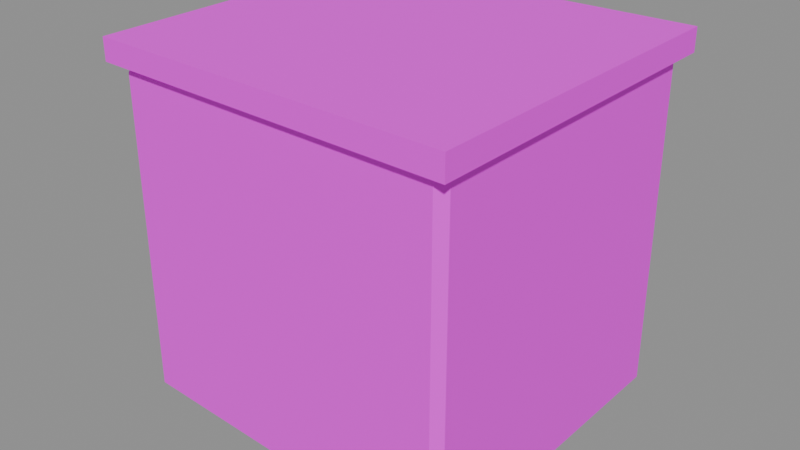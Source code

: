 # Source: orange_tank.blend  (saved by Blender 5.2.45; exported with 4.5.12 LTS)
import bpy
from mathutils import Matrix  # noqa: F401  (used for matrix-valued properties, if any)

bpy.ops.wm.read_factory_settings(use_empty=True)
scene = bpy.context.scene
scene.name = 'PACKAGE_orange_tank'

# ---- collections
col_sea_scene_water_building_002_orange_tank_003 = bpy.data.collections.new('SEA-SCENE-WATER-BUILDING-002-ORANGE-TANK.003'); scene.collection.children.link(col_sea_scene_water_building_002_orange_tank_003)

# ---- images (referenced by path relative to the original .blend; pixels are not part of the script)
import os
ASSET_DIR = os.environ.get("B2B_ASSET_DIR", "")  # directory of the original .blend (textures are referenced by path, not embedded)
HERE = os.path.dirname(os.path.abspath(__file__))  # packed textures are extracted next to this script under _unpacked/

def load_image(name, relpath, width, height, colorspace="sRGB"):
    """Load a texture the original file referenced (path relative to the .blend, or extracted next to this script)."""
    p = next((c for c in (os.path.join(HERE, relpath), os.path.join(ASSET_DIR, relpath)) if relpath and os.path.exists(c)), "")
    if p:
        img = bpy.data.images.load(p, check_existing=True)
        img.name = name
    else:  # same state as the original file: an image datablock whose file is absent (Cycles renders it pink)
        img = bpy.data.images.new(name, width, height)
        img.source = "FILE"
        img.filepath = "//" + (relpath or name)
    img.colorspace_settings.name = colorspace
    return img
img_sea_cabin_timber_8x8_512_png = load_image('sea_cabin_timber_8x8_512.png', 'sea_cabin_timber_8x8_512.png', 1024, 1024, 'sRGB')

# ---- materials (node trees are filled in below, after node groups)
mat_wb002v2_sea_matte_004 = bpy.data.materials.new('WB002V2_SEA_Matte.004')
mat_wb002v2_sea_matte_004.use_backface_culling_lightprobe_volume = False

# ---- material node trees
mat_wb002v2_sea_matte_004.use_nodes = True; mat_wb002v2_sea_matte_004.node_tree.nodes.clear()
_N = mat_wb002v2_sea_matte_004.node_tree.nodes; _L = mat_wb002v2_sea_matte_004.node_tree.links
n0 = _N.new('ShaderNodeBsdfPrincipled'); n0.name = '原理化 BSDF'; n0.location = (-200, 100)
n0.inputs[2].default_value = 0.78
n1 = _N.new('ShaderNodeOutputMaterial'); n1.name = '材质输出'; n1.location = (200, 100)
n2 = _N.new('ShaderNodeUVMap'); n2.name = 'UV 贴图'; n2.location = (0, 0)
n2.uv_map = 'PaletteUV'
n3 = _N.new('ShaderNodeTexImage'); n3.name = '图像纹理'; n3.location = (0, 0)
n3.image = img_sea_cabin_timber_8x8_512_png
n3.interpolation = 'Closest'
n3.extension = 'EXTEND'
_L.new(n0.outputs[0], n1.inputs[0])
_L.new(n2.outputs[0], n3.inputs[0])
_L.new(n3.outputs[0], n0.inputs[0])
n1.is_active_output = True

# ---- meshes
me_wb002v2_orangerooftank_003 = bpy.data.meshes.new('WB002V2_OrangeRoofTank.003')
me_wb002v2_orangerooftank_003.from_pydata([(-0.95, -0.805, 0.09772), (-0.905, -0.8061, 0.05144), (-0.905, -0.8512, 0.09651), (0.95, -0.8533, 0.04642), (0.905, -0.8998, 0.04764), (0.905, -0.8522, 0.0), (0.905, 0.8998, 0.04764), (0.95, 0.8533, 0.04642), (0.905, 0.8522, 0.0), (-0.95, 0.805, 0.09772), (-0.905, 0.8512, 0.09651), (-0.905, 0.8061, 0.05144), (-0.95, -0.805, 1.808), (-0.905, -0.8512, 1.809), (-0.905, -0.8061, 1.854), (0.95, -0.8533, 1.859), (0.905, -0.8522, 1.905), (0.905, -0.8998, 1.858), (0.905, 0.8998, 1.858), (0.905, 0.8522, 1.905), (0.95, 0.8533, 1.859), (-0.95, 0.805, 1.808), (-0.905, 0.8061, 1.854), (-0.905, 0.8512, 1.809)], [], [(0, 1, 2), (3, 4, 5), (6, 7, 8), (9, 10, 11), (12, 13, 14), (15, 16, 17), (18, 19, 20), (21, 22, 23), (0, 9, 11, 1), (8, 11, 10, 6), (5, 8, 7, 3), (1, 5, 4, 2), (2, 13, 12, 0), (3, 15, 17, 4), (13, 17, 16, 14), (6, 18, 20, 7), (15, 20, 19, 16), (9, 21, 23, 10), (18, 23, 22, 19), (14, 22, 21, 12), (9, 0, 12, 21), (11, 8, 5, 1), (2, 4, 17, 13), (3, 7, 20, 15), (6, 10, 23, 18), (14, 16, 19, 22)])
_uv = me_wb002v2_orangerooftank_003.uv_layers.new(name='PaletteUV')
_uv.uv.foreach_set('vector', [0.4655, 0.1875, 0.4235, 0.2117, 0.4235, 0.1633, 0.4655, 0.1875, 0.4235, 0.2117, 0.4235, 0.1633, 0.4655, 0.1875, 0.4235, 0.2117, 0.4235, 0.1633, 0.4655, 0.1875, 0.4235, 0.2117, 0.4235, 0.1633, 0.4655, 0.1875, 0.4235, 0.2117, 0.4235, 0.1633, 0.4655, 0.1875, 0.4235, 0.2117, 0.4235, 0.1633, 0.4655, 0.1875, 0.4235, 0.2117, 0.4235, 0.1633, 0.4655, 0.1875, 0.4235, 0.2117, 0.4235, 0.1633, 0.4655, 0.1875, 0.4375, 0.2155, 0.4095, 0.1875, 0.4375, 0.1595, 0.4655, 0.1875, 0.4375, 0.2155, 0.4095, 0.1875, 0.4375, 0.1595, 0.4655, 0.1875, 0.4375, 0.2155, 0.4095, 0.1875, 0.4375, 0.1595, 0.4655, 0.1875, 0.4375, 0.2155, 0.4095, 0.1875, 0.4375, 0.1595, 0.4655, 0.1875, 0.4375, 0.2155, 0.4095, 0.1875, 0.4375, 0.1595, 0.4655, 0.1875, 0.4375, 0.2155, 0.4095, 0.1875, 0.4375, 0.1595, 0.4655, 0.1875, 0.4375, 0.2155, 0.4095, 0.1875, 0.4375, 0.1595, 0.4655, 0.1875, 0.4375, 0.2155, 0.4095, 0.1875, 0.4375, 0.1595, 0.4655, 0.1875, 0.4375, 0.2155, 0.4095, 0.1875, 0.4375, 0.1595, 0.4655, 0.1875, 0.4375, 0.2155, 0.4095, 0.1875, 0.4375, 0.1595, 0.4655, 0.1875, 0.4375, 0.2155, 0.4095, 0.1875, 0.4375, 0.1595, 0.4655, 0.1875, 0.4375, 0.2155, 0.4095, 0.1875, 0.4375, 0.1595, 0.4655, 0.1875, 0.4375, 0.2155, 0.4095, 0.1875, 0.4375, 0.1595, 0.4655, 0.1875, 0.4375, 0.2155, 0.4095, 0.1875, 0.4375, 0.1595, 0.4655, 0.1875, 0.4375, 0.2155, 0.4095, 0.1875, 0.4375, 0.1595, 0.4655, 0.1875, 0.4375, 0.2155, 0.4095, 0.1875, 0.4375, 0.1595, 0.4655, 0.1875, 0.4375, 0.2155, 0.4095, 0.1875, 0.4375, 0.1595, 0.4655, 0.1875, 0.4375, 0.2155, 0.4095, 0.1875, 0.4375, 0.1595])
me_wb002v2_orangerooftank_003.materials.append(mat_wb002v2_sea_matte_004)
me_wb002v2_orangerooftank_003.update()
me_wb002v2_tanklid_003 = bpy.data.meshes.new('WB002V2_TankLid.003')
me_wb002v2_tanklid_003.from_pydata([(-1.0, -0.9, 1.853), (1.0, -0.954, 1.849), (1.0, 0.954, 1.849), (-1.0, 0.9, 1.853), (-1.0, -0.9, 1.973), (1.0, -0.954, 1.976), (1.0, 0.954, 1.976), (-1.0, 0.9, 1.973)], [], [(3, 2, 1, 0), (0, 1, 5, 4), (1, 2, 6, 5), (2, 3, 7, 6), (3, 0, 4, 7), (4, 5, 6, 7)])
_uv = me_wb002v2_tanklid_003.uv_layers.new(name='PaletteUV')
_uv.uv.foreach_set('vector', [0.9655, 0.1875, 0.9375, 0.2155, 0.9095, 0.1875, 0.9375, 0.1595, 0.9655, 0.1875, 0.9375, 0.2155, 0.9095, 0.1875, 0.9375, 0.1595, 0.9655, 0.1875, 0.9375, 0.2155, 0.9095, 0.1875, 0.9375, 0.1595, 0.9655, 0.1875, 0.9375, 0.2155, 0.9095, 0.1875, 0.9375, 0.1595, 0.9655, 0.1875, 0.9375, 0.2155, 0.9095, 0.1875, 0.9375, 0.1595, 0.9655, 0.1875, 0.9375, 0.2155, 0.9095, 0.1875, 0.9375, 0.1595])
me_wb002v2_tanklid_003.materials.append(mat_wb002v2_sea_matte_004)
me_wb002v2_tanklid_003.update()

# ---- objects
ob_wb002v2_orangerooftank_003 = bpy.data.objects.new('WB002V2_OrangeRoofTank.003', me_wb002v2_orangerooftank_003)
ob_wb002v2_tanklid_003 = bpy.data.objects.new('WB002V2_TankLid.003', me_wb002v2_tanklid_003)

# ---- transforms, parenting, visibility, modifiers, constraints
ob_wb002v2_orangerooftank_003.location = (0.0, 0.0, 0.0)
ob_wb002v2_tanklid_003.location = (0.0, 0.0, 0.0)

# ---- collection membership
col_sea_scene_water_building_002_orange_tank_003.objects.link(ob_wb002v2_orangerooftank_003)
col_sea_scene_water_building_002_orange_tank_003.objects.link(ob_wb002v2_tanklid_003)

# ---- scene / render settings (as saved in the file)
scene.frame_start = 1; scene.frame_end = 250; scene.frame_set(1)
scene.render.engine = 'BLENDER_EEVEE_NEXT'
scene.render.image_settings.exr_codec = 'NONE'
scene.render.use_bake_clear = False
scene.render.bake_margin = 0
scene.render.bake_bias = 0.0
scene.render.bake_samples = 0
scene.render.simplify_subdivision_render = 0
scene.render.simplify_child_particles_render = 0.0
scene.render.compositor_device = 'GPU'
scene.eevee.use_volume_custom_range = False
scene.eevee.gtao_distance = 0.0
scene.eevee.use_fast_gi = False
scene.eevee.fast_gi_thickness_near = 0.1
scene.eevee.fast_gi_thickness_far = 0.0
scene.eevee.ray_tracing_options.screen_trace_thickness = 0.1
bpy.context.view_layer.update()

# ---- added for rendering (the .blend has no active camera and no usable light): camera, sun + grey world if the file has none
cam_auto = bpy.data.cameras.new('AutoCamera')
cam_auto.lens = 50.0
cam_auto.sensor_width = 36.0
cam_auto.clip_end = 1000.0
ob_auto_camera = bpy.data.objects.new('AutoCamera', cam_auto)
scene.collection.objects.link(ob_auto_camera)
ob_auto_camera.location = (3.1439, -3.77268, 3.50328)
ob_auto_camera.rotation_euler = (1.09748, -7.21219e-08, 0.694738)
scene.camera = ob_auto_camera
light_auto_sun = bpy.data.lights.new('AutoSun', 'SUN')
light_auto_sun.energy = 3.0
light_auto_sun.angle = 0.0523599
ob_auto_sun = bpy.data.objects.new('AutoSun', light_auto_sun)
scene.collection.objects.link(ob_auto_sun)
ob_auto_sun.rotation_euler = (0.872665, 0.174533, 0.523599)
if scene.world is None:
    world_auto = bpy.data.worlds.new('AutoWorld')
    world_auto.color = (0.3, 0.3, 0.3)
    scene.world = world_auto
bpy.context.view_layer.update()
